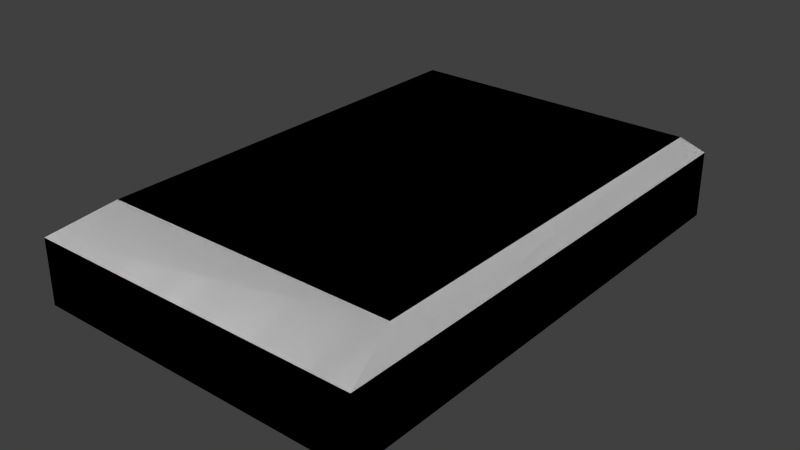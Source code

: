 # Source: a_magnum_hollow.blend  (saved by Blender 2.76.0; exported with 4.5.12 LTS)
import bpy
from mathutils import Matrix  # noqa: F401  (used for matrix-valued properties, if any)

bpy.ops.wm.read_factory_settings(use_empty=True)
scene = bpy.context.scene
scene.name = 'Scene'

# ---- collections
col_collection_1 = bpy.data.collections.new('Collection 1'); scene.collection.children.link(col_collection_1)

# ---- world
world_world = bpy.data.worlds.new('World'); scene.world = world_world
world_world.color = (0.05088, 0.05088, 0.05088)
world_world.use_sun_shadow = False
world_world.sun_shadow_jitter_overblur = 0.0
world_world.cycles.sampling_method = 'MANUAL'
world_world.cycles.sample_map_resolution = 256

# ---- meshes
me_cube_000 = bpy.data.meshes.new('Cube.000')
me_cube_000.from_pydata([(-0.07093, -0.1064, 0.03505), (-0.07093, 0.1064, 0.03505), (0.07095, -0.1064, 0.03505), (-0.06304, -0.08044, 0.04246), (-0.06304, 0.09895, 0.04246), (0.06306, 0.09895, 0.04246), (0.07095, 0.1058, 0.03563), (0.06306, -0.08044, 0.04246), (0.07095, 0.1064, 0.007329), (0.07095, -0.1064, 0.007329), (-0.06247, -0.08011, 0.0), (-0.07139, -0.1064, 0.007727), (-0.07139, 0.1064, 0.007727), (-0.06247, 0.09863, 0.0), (0.06249, 0.09863, 0.0), (0.06249, -0.08011, 0.0)], [], [(13, 14, 15, 10), (5, 4, 3, 7), (0, 1, 12, 11), (2, 0, 11, 9), (6, 2, 9, 8), (9, 15, 14, 8), (3, 4, 1, 0), (2, 6, 5, 7), (12, 13, 10, 11), (12, 8, 14, 13), (7, 3, 0, 2), (4, 5, 6, 1), (9, 11, 10, 15), (8, 12, 1, 6)])
me_cube_000.polygons.foreach_set('use_smooth', [True] * 14)
me_cube_000.use_remesh_preserve_volume = False
me_cube_000.use_remesh_preserve_attributes = False
me_cube_000.use_mirror_vertex_groups = False
me_cube_000.update()
me_cube_001 = bpy.data.meshes.new('Cube.001')
me_cube_001.from_pydata([(-0.07093, -0.1064, 0.03505), (-0.07093, 0.1064, 0.03505), (0.07095, -0.1064, 0.03505), (-0.06304, -0.08044, 0.04246), (-0.06304, 0.09895, 0.04246), (0.06306, 0.09895, 0.04246), (0.07095, 0.1058, 0.03563), (0.06306, -0.08044, 0.04246), (0.07095, 0.1064, 0.007329), (0.07095, -0.1064, 0.007329), (-0.06247, -0.08011, 0.0), (-0.07139, -0.1064, 0.007727), (-0.07139, 0.1064, 0.007727), (-0.06247, 0.09863, 0.0), (0.06249, 0.09863, 0.0), (0.06249, -0.08011, 0.0), (0.06115, 0.106, 0.03544), (0.06076, 0.1064, 0.007462), (0.05814, 0.106, 0.03284), (-0.05796, 0.1062, 0.03268), (-0.05872, 0.1064, 0.01016), (0.05776, 0.1064, 0.01005), (0.05812, 0.09267, 0.03267), (-0.05798, 0.09286, 0.03252), (-0.05873, 0.09306, 0.009992), (0.05775, 0.09306, 0.009884)], [], [(13, 14, 15, 10), (5, 4, 3, 7), (0, 1, 12, 11), (2, 0, 11, 9), (6, 2, 9, 8), (9, 15, 14, 8), (3, 4, 1, 0), (2, 6, 5, 7), (12, 13, 10, 11), (12, 17, 8, 14, 13), (7, 3, 0, 2), (17, 21, 18, 16, 6, 8), (17, 12, 1, 16, 18, 19, 20, 21), (4, 5, 6, 16, 1), (9, 11, 10, 15), (21, 20, 24, 25), (23, 22, 25, 24), (20, 19, 23, 24), (18, 21, 25, 22), (19, 18, 22, 23)])
_uv = me_cube_001.uv_layers.new(name='UVMap')
_uv.uv.foreach_set('vector', [0.07843, 0.8513, 0.08173, 0.8513, 0.08173, 0.8459, 0.07843, 0.8459, 0.08569, 0.8513, 0.08235, 0.8513, 0.08235, 0.8458, 0.08569, 0.8458, 0.07872, 0.8447, 0.0852, 0.8447, 0.0852, 0.8439, 0.07872, 0.8439, 0.08395, 0.8446, 0.08014, 0.8446, 0.08013, 0.8439, 0.08395, 0.8439, 0.08518, 0.8447, 0.07872, 0.8447, 0.07872, 0.8438, 0.0852, 0.8438, 0.08195, 0.8451, 0.08173, 0.8459, 0.08173, 0.8513, 0.08195, 0.8515, 0.08235, 0.8458, 0.08235, 0.8513, 0.08214, 0.8515, 0.08214, 0.8451, 0.0859, 0.8451, 0.0859, 0.8515, 0.08569, 0.8513, 0.08569, 0.8458, 0.07819, 0.8515, 0.07843, 0.8513, 0.07843, 0.8459, 0.07819, 0.8451, 0.07819, 0.8515, 0.08168, 0.8515, 0.08195, 0.8515, 0.08173, 0.8513, 0.07843, 0.8513, 0.08569, 0.8458, 0.08235, 0.8458, 0.08214, 0.8451, 0.0859, 0.8451, 0.08298, 0.844, 0.08305, 0.8441, 0.08304, 0.8446, 0.08298, 0.8446, 0.08277, 0.8446, 0.08277, 0.844, 0.08298, 0.844, 0.08581, 0.844, 0.0858, 0.8446, 0.08298, 0.8446, 0.08304, 0.8446, 0.08552, 0.8446, 0.08554, 0.8441, 0.08305, 0.8441, 0.08235, 0.8513, 0.08569, 0.8513, 0.0859, 0.8515, 0.08564, 0.8515, 0.08214, 0.8515, 0.08195, 0.8451, 0.07819, 0.8451, 0.07843, 0.8459, 0.08173, 0.8459, 0.08544, 0.8444, 0.08314, 0.8444, 0.08314, 0.8441, 0.08544, 0.8441, 0.08061, 0.8487, 0.07956, 0.8487, 0.07956, 0.8481, 0.08062, 0.8481, 0.08314, 0.8444, 0.08315, 0.8444, 0.08315, 0.8441, 0.08314, 0.8441, 0.08545, 0.8444, 0.08544, 0.8444, 0.08544, 0.8441, 0.08545, 0.8441, 0.08315, 0.8444, 0.08545, 0.8444, 0.08545, 0.8441, 0.08315, 0.8441])
me_cube_001.use_remesh_preserve_volume = False
me_cube_001.use_remesh_preserve_attributes = False
me_cube_001.use_mirror_vertex_groups = False
me_cube_001.update()

# ---- objects
ob_ammo_magnum_hollow_shadowmesh = bpy.data.objects.new('ammo_magnum_hollow_shadowmesh', me_cube_000)
ob_ammo_magnum_hollow_mesh = bpy.data.objects.new('ammo_magnum_hollow_mesh', me_cube_001)

# ---- transforms, parenting, visibility, modifiers, constraints
ob_ammo_magnum_hollow_shadowmesh.location = (0.0, 0.0, 0.0)
ob_ammo_magnum_hollow_shadowmesh.lineart.crease_threshold = 0.0
ob_ammo_magnum_hollow_mesh.location = (0.0, 0.0, 0.0)
ob_ammo_magnum_hollow_mesh.lineart.crease_threshold = 0.0

# ---- collection membership
col_collection_1.objects.link(ob_ammo_magnum_hollow_shadowmesh)
col_collection_1.objects.link(ob_ammo_magnum_hollow_mesh)

# ---- scene / render settings (as saved in the file)
scene.frame_start = 1; scene.frame_end = 250; scene.frame_set(1)
scene.render.engine = 'BLENDER_EEVEE_NEXT'
scene.render.image_settings.color_mode = 'RGB'
scene.render.image_settings.compression = 90
scene.render.resolution_percentage = 50
scene.render.dither_intensity = 0.0
scene.render.bake_margin = 2
scene.render.bake_bias = 0.0
scene.cycles.use_denoising = False
scene.cycles.samples = 10
scene.cycles.sampling_pattern = 'TABULATED_SOBOL'
scene.cycles.light_sampling_threshold = 0.0
scene.cycles.use_adaptive_sampling = False
scene.cycles.use_light_tree = False
scene.cycles.blur_glossy = 0.0
scene.cycles.volume_bounces = 1
scene.cycles.pixel_filter_type = 'GAUSSIAN'
scene.cycles.sample_clamp_indirect = 0.0
scene.view_settings.view_transform = 'Standard'
bpy.context.view_layer.update()

# ---- added for rendering (the .blend has no active camera and no usable light): camera, sun
cam_auto = bpy.data.cameras.new('AutoCamera')
cam_auto.lens = 50.0
cam_auto.sensor_width = 36.0
cam_auto.clip_end = 1000.0
ob_auto_camera = bpy.data.objects.new('AutoCamera', cam_auto)
scene.collection.objects.link(ob_auto_camera)
ob_auto_camera.location = (0.23982, -0.288046, 0.21326)
ob_auto_camera.rotation_euler = (1.09748, -7.21219e-08, 0.694738)
scene.camera = ob_auto_camera
light_auto_sun = bpy.data.lights.new('AutoSun', 'SUN')
light_auto_sun.energy = 3.0
light_auto_sun.angle = 0.0523599
ob_auto_sun = bpy.data.objects.new('AutoSun', light_auto_sun)
scene.collection.objects.link(ob_auto_sun)
ob_auto_sun.rotation_euler = (0.872665, 0.174533, 0.523599)
bpy.context.view_layer.update()
